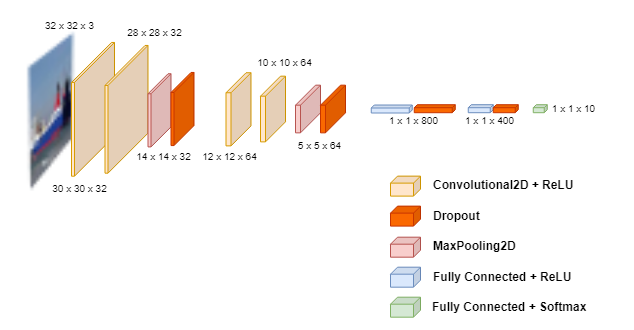

The diagram above was exported from draw.io. Its source (the exported page's mxGraphModel, read from the mxfile embedded in the PNG):
<mxGraphModel dx="981" dy="548" grid="1" gridSize="10" guides="1" tooltips="1" connect="1" arrows="1" fold="1" page="1" pageScale="1" pageWidth="827" pageHeight="583" math="0" shadow="0">
  <root>
    <mxCell id="0" />
    <mxCell id="1" parent="0" />
    <mxCell id="XC0F1dWBaI9OmFJRzvhU-38" value="" style="shape=image;imageAspect=0;aspect=fixed;verticalLabelPosition=bottom;verticalAlign=top;sketch=0;fontSize=10;image=data:image/png,(base64 omitted: 2944 chars);" vertex="1" parent="1">
      <mxGeometry x="90" y="213.3" width="73.02" height="172.32" as="geometry" />
    </mxCell>
    <mxCell id="4f-DMQIj-ya-iA7LCkDa-8" value="" style="shape=cube;whiteSpace=wrap;html=1;boundedLbl=1;backgroundOutline=1;darkOpacity=0.05;darkOpacity2=0.1;size=40;direction=east;flipH=1;fillColor=#ffe6cc;strokeColor=#d79b00;" parent="1" vertex="1">
      <mxGeometry x="151" y="231.94" width="43" height="133.75" as="geometry" />
    </mxCell>
    <mxCell id="4f-DMQIj-ya-iA7LCkDa-20" value="" style="shape=cube;whiteSpace=wrap;html=1;boundedLbl=1;backgroundOutline=1;darkOpacity=0.05;darkOpacity2=0.1;size=3;direction=east;flipH=1;fillColor=#dae8fc;strokeColor=#6c8ebf;" parent="1" vertex="1">
      <mxGeometry x="450.75" y="294.51" width="41" height="8" as="geometry" />
    </mxCell>
    <mxCell id="4f-DMQIj-ya-iA7LCkDa-21" value="" style="shape=cube;whiteSpace=wrap;html=1;boundedLbl=1;backgroundOutline=1;darkOpacity=0.05;darkOpacity2=0.1;size=3;direction=east;flipH=1;fillColor=#dae8fc;strokeColor=#6c8ebf;" parent="1" vertex="1">
      <mxGeometry x="547.75" y="294.21" width="25" height="8" as="geometry" />
    </mxCell>
    <mxCell id="4f-DMQIj-ya-iA7LCkDa-23" value="" style="shape=cube;whiteSpace=wrap;html=1;boundedLbl=1;backgroundOutline=1;darkOpacity=0.05;darkOpacity2=0.1;size=7;direction=east;flipH=1;fillColor=#ffe6cc;strokeColor=#d79b00;" parent="1" vertex="1">
      <mxGeometry x="470" y="365.62" width="30" height="20" as="geometry" />
    </mxCell>
    <mxCell id="4f-DMQIj-ya-iA7LCkDa-24" value="" style="shape=cube;whiteSpace=wrap;html=1;boundedLbl=1;backgroundOutline=1;darkOpacity=0.05;darkOpacity2=0.1;size=7;direction=east;flipH=1;fillColor=#f8cecc;strokeColor=#b85450;" parent="1" vertex="1">
      <mxGeometry x="470" y="426.68" width="30" height="20" as="geometry" />
    </mxCell>
    <mxCell id="4f-DMQIj-ya-iA7LCkDa-26" value="" style="shape=cube;whiteSpace=wrap;html=1;boundedLbl=1;backgroundOutline=1;darkOpacity=0.05;darkOpacity2=0.1;size=7;direction=east;flipH=1;fillColor=#dae8fc;strokeColor=#6c8ebf;" parent="1" vertex="1">
      <mxGeometry x="470" y="456.68" width="30" height="20" as="geometry" />
    </mxCell>
    <mxCell id="4f-DMQIj-ya-iA7LCkDa-27" value="" style="shape=cube;whiteSpace=wrap;html=1;boundedLbl=1;backgroundOutline=1;darkOpacity=0.05;darkOpacity2=0.1;size=3;direction=east;flipH=1;fillColor=#d5e8d4;strokeColor=#82b366;" parent="1" vertex="1">
      <mxGeometry x="612.75" y="294.21" width="14" height="8" as="geometry" />
    </mxCell>
    <mxCell id="4f-DMQIj-ya-iA7LCkDa-28" value="" style="shape=cube;whiteSpace=wrap;html=1;boundedLbl=1;backgroundOutline=1;darkOpacity=0.05;darkOpacity2=0.1;size=7;direction=east;flipH=1;fillColor=#d5e8d4;strokeColor=#82b366;" parent="1" vertex="1">
      <mxGeometry x="470" y="486.67999999999995" width="30" height="20" as="geometry" />
    </mxCell>
    <mxCell id="4f-DMQIj-ya-iA7LCkDa-40" value="&lt;font style=&quot;font-size: 10px;&quot;&gt;30 x 30 x 32&lt;/font&gt;" style="text;html=1;strokeColor=none;fillColor=none;align=center;verticalAlign=middle;whiteSpace=wrap;rounded=0;" parent="1" vertex="1">
      <mxGeometry x="110" y="362.68" width="99" height="30" as="geometry" />
    </mxCell>
    <mxCell id="4f-DMQIj-ya-iA7LCkDa-41" value="&lt;font style=&quot;font-size: 10px;&quot;&gt;28 x 28 x 32&lt;/font&gt;" style="text;html=1;strokeColor=none;fillColor=none;align=center;verticalAlign=middle;whiteSpace=wrap;rounded=0;" parent="1" vertex="1">
      <mxGeometry x="184.5" y="207.00000000000003" width="99" height="30" as="geometry" />
    </mxCell>
    <mxCell id="4f-DMQIj-ya-iA7LCkDa-42" value="&lt;font style=&quot;font-size: 10px;&quot;&gt;14 x 14 x 32&lt;/font&gt;" style="text;html=1;strokeColor=none;fillColor=none;align=center;verticalAlign=middle;whiteSpace=wrap;rounded=0;" parent="1" vertex="1">
      <mxGeometry x="194" y="331.36" width="99" height="30" as="geometry" />
    </mxCell>
    <mxCell id="4f-DMQIj-ya-iA7LCkDa-48" value="&lt;font style=&quot;font-size: 10px;&quot;&gt;1 x 1 x 800&lt;/font&gt;" style="text;html=1;strokeColor=none;fillColor=none;align=center;verticalAlign=middle;whiteSpace=wrap;rounded=0;" parent="1" vertex="1">
      <mxGeometry x="444.25" y="298.34999999999997" width="99" height="24" as="geometry" />
    </mxCell>
    <mxCell id="4f-DMQIj-ya-iA7LCkDa-49" value="&lt;font style=&quot;font-size: 10px;&quot;&gt;1 x 1 x 10&lt;/font&gt;" style="text;html=1;strokeColor=none;fillColor=none;align=center;verticalAlign=middle;whiteSpace=wrap;rounded=0;" parent="1" vertex="1">
      <mxGeometry x="604" y="286.21" width="99" height="24" as="geometry" />
    </mxCell>
    <mxCell id="4f-DMQIj-ya-iA7LCkDa-50" value="Convolutional2D + ReLU" style="text;html=1;strokeColor=none;fillColor=none;align=left;verticalAlign=middle;whiteSpace=wrap;rounded=0;fontStyle=1" parent="1" vertex="1">
      <mxGeometry x="511" y="362.68" width="146" height="23.88" as="geometry" />
    </mxCell>
    <mxCell id="4f-DMQIj-ya-iA7LCkDa-51" value="MaxPooling2D" style="text;html=1;strokeColor=none;fillColor=none;align=left;verticalAlign=middle;whiteSpace=wrap;rounded=0;fontStyle=1" parent="1" vertex="1">
      <mxGeometry x="511" y="423.74" width="138" height="23.88" as="geometry" />
    </mxCell>
    <mxCell id="4f-DMQIj-ya-iA7LCkDa-52" value="Fully Connected + ReLU" style="text;html=1;strokeColor=none;fillColor=none;align=left;verticalAlign=middle;whiteSpace=wrap;rounded=0;fontStyle=1" parent="1" vertex="1">
      <mxGeometry x="511" y="454.8" width="146" height="23.88" as="geometry" />
    </mxCell>
    <mxCell id="4f-DMQIj-ya-iA7LCkDa-53" value="Fully Connected + Softmax" style="text;html=1;strokeColor=none;fillColor=none;align=left;verticalAlign=middle;whiteSpace=wrap;rounded=0;fontStyle=1" parent="1" vertex="1">
      <mxGeometry x="510" y="484.74" width="167" height="23.88" as="geometry" />
    </mxCell>
    <mxCell id="XC0F1dWBaI9OmFJRzvhU-2" value="" style="shape=cube;whiteSpace=wrap;html=1;boundedLbl=1;backgroundOutline=1;darkOpacity=0.05;darkOpacity2=0.1;size=7;direction=east;flipH=1;fillColor=#fa6800;strokeColor=#C73500;fontColor=#000000;" vertex="1" parent="1">
      <mxGeometry x="470" y="395.62" width="30" height="20" as="geometry" />
    </mxCell>
    <mxCell id="XC0F1dWBaI9OmFJRzvhU-4" value="Dropout" style="text;html=1;strokeColor=none;fillColor=none;align=left;verticalAlign=middle;whiteSpace=wrap;rounded=0;fontStyle=1" vertex="1" parent="1">
      <mxGeometry x="511" y="393.68" width="138" height="23.88" as="geometry" />
    </mxCell>
    <mxCell id="XC0F1dWBaI9OmFJRzvhU-24" value="" style="shape=cube;whiteSpace=wrap;html=1;boundedLbl=1;backgroundOutline=1;darkOpacity=0.05;darkOpacity2=0.1;size=40;direction=east;flipH=1;fillColor=#ffe6cc;strokeColor=#d79b00;" vertex="1" parent="1">
      <mxGeometry x="184.5" y="234.94" width="43" height="127.74" as="geometry" />
    </mxCell>
    <mxCell id="4f-DMQIj-ya-iA7LCkDa-10" value="" style="shape=cube;whiteSpace=wrap;html=1;boundedLbl=1;backgroundOutline=1;darkOpacity=0.05;darkOpacity2=0.1;size=20;direction=east;flipH=1;fillColor=#f8cecc;strokeColor=#b85450;" parent="1" vertex="1">
      <mxGeometry x="227.5" y="263.28" width="23" height="73.13" as="geometry" />
    </mxCell>
    <mxCell id="4f-DMQIj-ya-iA7LCkDa-11" value="" style="shape=cube;whiteSpace=wrap;html=1;boundedLbl=1;backgroundOutline=1;darkOpacity=0.05;darkOpacity2=0.1;size=20;direction=east;flipH=1;fillColor=#ffe6cc;strokeColor=#d79b00;" parent="1" vertex="1">
      <mxGeometry x="305.5" y="262.25" width="25" height="73.13" as="geometry" />
    </mxCell>
    <mxCell id="4f-DMQIj-ya-iA7LCkDa-12" value="" style="shape=cube;whiteSpace=wrap;html=1;boundedLbl=1;backgroundOutline=1;darkOpacity=0.05;darkOpacity2=0.1;size=20;direction=east;flipH=1;fillColor=#ffe6cc;strokeColor=#d79b00;" parent="1" vertex="1">
      <mxGeometry x="340" y="265.6600000000001" width="25" height="65.7" as="geometry" />
    </mxCell>
    <mxCell id="XC0F1dWBaI9OmFJRzvhU-25" value="" style="shape=cube;whiteSpace=wrap;html=1;boundedLbl=1;backgroundOutline=1;darkOpacity=0.05;darkOpacity2=0.1;size=20;direction=east;flipH=1;fillColor=#fa6800;strokeColor=#C73500;fontColor=#000000;" vertex="1" parent="1">
      <mxGeometry x="250.5" y="261.94" width="23" height="73.13" as="geometry" />
    </mxCell>
    <mxCell id="XC0F1dWBaI9OmFJRzvhU-26" value="&lt;font style=&quot;font-size: 10px;&quot;&gt;32 x 32 x 3&lt;/font&gt;" style="text;html=1;strokeColor=none;fillColor=none;align=center;verticalAlign=middle;whiteSpace=wrap;rounded=0;" vertex="1" parent="1">
      <mxGeometry x="100" y="200" width="99" height="30" as="geometry" />
    </mxCell>
    <mxCell id="XC0F1dWBaI9OmFJRzvhU-27" value="&lt;font style=&quot;font-size: 10px;&quot;&gt;10 x 10 x 64&lt;/font&gt;" style="text;html=1;strokeColor=none;fillColor=none;align=center;verticalAlign=middle;whiteSpace=wrap;rounded=0;" vertex="1" parent="1">
      <mxGeometry x="315" y="237" width="99" height="30" as="geometry" />
    </mxCell>
    <mxCell id="XC0F1dWBaI9OmFJRzvhU-28" value="&lt;font style=&quot;font-size: 10px;&quot;&gt;12 x 12 x 64&lt;/font&gt;" style="text;html=1;strokeColor=none;fillColor=none;align=center;verticalAlign=middle;whiteSpace=wrap;rounded=0;" vertex="1" parent="1">
      <mxGeometry x="260" y="331.36" width="99" height="30" as="geometry" />
    </mxCell>
    <mxCell id="XC0F1dWBaI9OmFJRzvhU-29" value="" style="shape=cube;whiteSpace=wrap;html=1;boundedLbl=1;backgroundOutline=1;darkOpacity=0.05;darkOpacity2=0.1;size=20;direction=east;flipH=1;fillColor=#f8cecc;strokeColor=#b85450;" vertex="1" parent="1">
      <mxGeometry x="375" y="274.67" width="25" height="47.68" as="geometry" />
    </mxCell>
    <mxCell id="XC0F1dWBaI9OmFJRzvhU-31" value="" style="shape=cube;whiteSpace=wrap;html=1;boundedLbl=1;backgroundOutline=1;darkOpacity=0.05;darkOpacity2=0.1;size=20;direction=east;flipH=1;fillColor=#fa6800;strokeColor=#C73500;fontColor=#000000;" vertex="1" parent="1">
      <mxGeometry x="400" y="274.6700000000001" width="25" height="47.68" as="geometry" />
    </mxCell>
    <mxCell id="XC0F1dWBaI9OmFJRzvhU-32" value="&lt;font style=&quot;font-size: 10px;&quot;&gt;5 x 5 x 64&lt;/font&gt;" style="text;html=1;strokeColor=none;fillColor=none;align=center;verticalAlign=middle;whiteSpace=wrap;rounded=0;" vertex="1" parent="1">
      <mxGeometry x="350" y="320" width="99" height="30" as="geometry" />
    </mxCell>
    <mxCell id="XC0F1dWBaI9OmFJRzvhU-33" value="" style="shape=cube;whiteSpace=wrap;html=1;boundedLbl=1;backgroundOutline=1;darkOpacity=0.05;darkOpacity2=0.1;size=3;direction=east;flipH=1;fillColor=#fa6800;strokeColor=#C73500;fontColor=#000000;" vertex="1" parent="1">
      <mxGeometry x="493.75" y="294.21" width="41" height="8" as="geometry" />
    </mxCell>
    <mxCell id="XC0F1dWBaI9OmFJRzvhU-34" value="" style="shape=cube;whiteSpace=wrap;html=1;boundedLbl=1;backgroundOutline=1;darkOpacity=0.05;darkOpacity2=0.1;size=3;direction=east;flipH=1;fillColor=#fa6800;strokeColor=#C73500;fontColor=#000000;" vertex="1" parent="1">
      <mxGeometry x="572.75" y="294.21" width="25" height="8" as="geometry" />
    </mxCell>
    <mxCell id="XC0F1dWBaI9OmFJRzvhU-35" value="&lt;font style=&quot;font-size: 10px;&quot;&gt;1 x 1 x 400&lt;/font&gt;" style="text;html=1;strokeColor=none;fillColor=none;align=center;verticalAlign=middle;whiteSpace=wrap;rounded=0;" vertex="1" parent="1">
      <mxGeometry x="519.75" y="298.34999999999997" width="99" height="24" as="geometry" />
    </mxCell>
  </root>
</mxGraphModel>